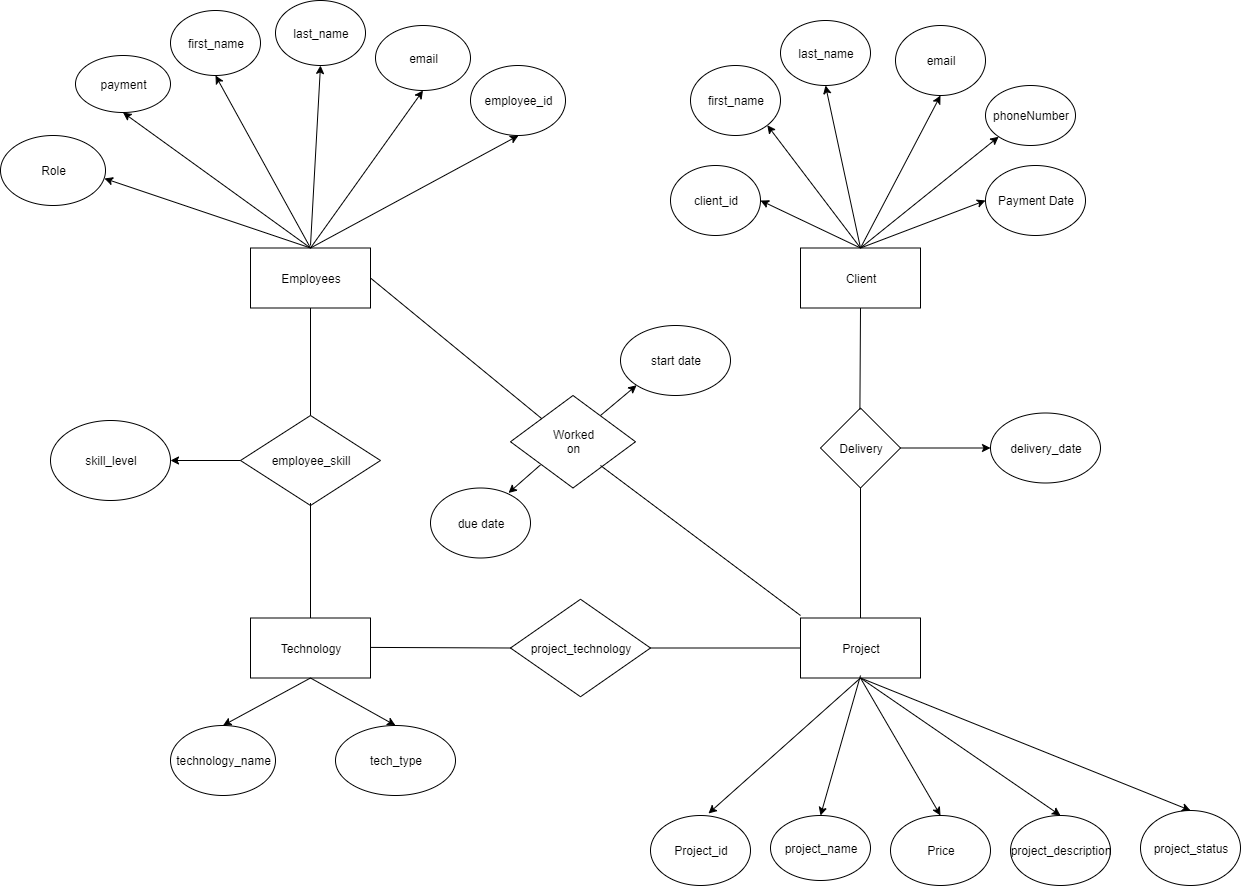

The diagram above was exported from draw.io. Its source (the exported page's mxGraphModel, read from the mxfile embedded in the PNG):
<mxGraphModel dx="1426" dy="551" grid="1" gridSize="10" guides="1" tooltips="1" connect="1" arrows="1" fold="1" page="1" pageScale="1" pageWidth="2339" pageHeight="3300" math="0" shadow="0">
  <root>
    <mxCell id="0" />
    <mxCell id="1" parent="0" />
    <mxCell id="2KmwjC09OHcKBxmHwyW8-2" value="Employees" style="rounded=0;whiteSpace=wrap;html=1;" parent="1" vertex="1">
      <mxGeometry x="640" y="482.5" width="120" height="60" as="geometry" />
    </mxCell>
    <mxCell id="2KmwjC09OHcKBxmHwyW8-3" value="Project" style="rounded=0;whiteSpace=wrap;html=1;" parent="1" vertex="1">
      <mxGeometry x="1190" y="852.5" width="120" height="60" as="geometry" />
    </mxCell>
    <mxCell id="2KmwjC09OHcKBxmHwyW8-4" value="Client" style="rounded=0;whiteSpace=wrap;html=1;" parent="1" vertex="1">
      <mxGeometry x="1190" y="482.5" width="120" height="60" as="geometry" />
    </mxCell>
    <mxCell id="2KmwjC09OHcKBxmHwyW8-6" value="Project_id" style="ellipse;whiteSpace=wrap;html=1;" parent="1" vertex="1">
      <mxGeometry x="1040" y="1050" width="100" height="70" as="geometry" />
    </mxCell>
    <mxCell id="2KmwjC09OHcKBxmHwyW8-7" value="project_name" style="ellipse;whiteSpace=wrap;html=1;" parent="1" vertex="1">
      <mxGeometry x="1160" y="1050" width="100" height="65" as="geometry" />
    </mxCell>
    <mxCell id="2KmwjC09OHcKBxmHwyW8-8" value="first_name" style="ellipse;whiteSpace=wrap;html=1;" parent="1" vertex="1">
      <mxGeometry x="560" y="245" width="90" height="65" as="geometry" />
    </mxCell>
    <mxCell id="2KmwjC09OHcKBxmHwyW8-9" value="last_name" style="ellipse;whiteSpace=wrap;html=1;" parent="1" vertex="1">
      <mxGeometry x="665" y="235" width="90" height="65" as="geometry" />
    </mxCell>
    <mxCell id="2KmwjC09OHcKBxmHwyW8-11" value="first_name" style="ellipse;whiteSpace=wrap;html=1;" parent="1" vertex="1">
      <mxGeometry x="1080" y="300" width="90" height="70" as="geometry" />
    </mxCell>
    <mxCell id="2KmwjC09OHcKBxmHwyW8-12" value="last_name" style="ellipse;whiteSpace=wrap;html=1;" parent="1" vertex="1">
      <mxGeometry x="1170" y="255" width="90" height="65" as="geometry" />
    </mxCell>
    <mxCell id="2KmwjC09OHcKBxmHwyW8-14" value="email" style="ellipse;whiteSpace=wrap;html=1;" parent="1" vertex="1">
      <mxGeometry x="765" y="260" width="95" height="65" as="geometry" />
    </mxCell>
    <mxCell id="2KmwjC09OHcKBxmHwyW8-44" style="edgeStyle=none;rounded=0;orthogonalLoop=1;jettySize=auto;html=1;exitX=0.5;exitY=1;exitDx=0;exitDy=0;entryX=0.5;entryY=0;entryDx=0;entryDy=0;startArrow=none;startFill=0;endArrow=none;endFill=0;" parent="1" source="2KmwjC09OHcKBxmHwyW8-23" target="2KmwjC09OHcKBxmHwyW8-3" edge="1">
      <mxGeometry relative="1" as="geometry" />
    </mxCell>
    <mxCell id="2KmwjC09OHcKBxmHwyW8-23" value="Delivery" style="rhombus;whiteSpace=wrap;html=1;" parent="1" vertex="1">
      <mxGeometry x="1210" y="642.5" width="80" height="80" as="geometry" />
    </mxCell>
    <mxCell id="2KmwjC09OHcKBxmHwyW8-29" value="email" style="ellipse;whiteSpace=wrap;html=1;" parent="1" vertex="1">
      <mxGeometry x="1285" y="260" width="90" height="70" as="geometry" />
    </mxCell>
    <mxCell id="2KmwjC09OHcKBxmHwyW8-30" value="phoneNumber" style="ellipse;whiteSpace=wrap;html=1;" parent="1" vertex="1">
      <mxGeometry x="1375" y="320" width="90" height="60" as="geometry" />
    </mxCell>
    <mxCell id="2KmwjC09OHcKBxmHwyW8-32" value="Technology" style="rounded=0;whiteSpace=wrap;html=1;" parent="1" vertex="1">
      <mxGeometry x="640" y="852.5" width="120" height="60" as="geometry" />
    </mxCell>
    <mxCell id="2KmwjC09OHcKBxmHwyW8-10" value="Worked&lt;br&gt;on" style="rhombus;whiteSpace=wrap;html=1;" parent="1" vertex="1">
      <mxGeometry x="900" y="630" width="125" height="92.5" as="geometry" />
    </mxCell>
    <mxCell id="2KmwjC09OHcKBxmHwyW8-34" value="technology_name" style="ellipse;whiteSpace=wrap;html=1;" parent="1" vertex="1">
      <mxGeometry x="560" y="960" width="105" height="70" as="geometry" />
    </mxCell>
    <mxCell id="2KmwjC09OHcKBxmHwyW8-35" value="tech_type" style="ellipse;whiteSpace=wrap;html=1;" parent="1" vertex="1">
      <mxGeometry x="725" y="960" width="120" height="70" as="geometry" />
    </mxCell>
    <mxCell id="2KmwjC09OHcKBxmHwyW8-40" value="employee_id" style="ellipse;whiteSpace=wrap;html=1;" parent="1" vertex="1">
      <mxGeometry x="860" y="300" width="95" height="70" as="geometry" />
    </mxCell>
    <mxCell id="kMocLnsOblOk-gk1RQvz-2" value="due date" style="ellipse;whiteSpace=wrap;html=1;" parent="1" vertex="1">
      <mxGeometry x="820" y="722.5" width="100" height="70" as="geometry" />
    </mxCell>
    <mxCell id="kMocLnsOblOk-gk1RQvz-3" value="Price" style="ellipse;whiteSpace=wrap;html=1;" parent="1" vertex="1">
      <mxGeometry x="1280" y="1050" width="100" height="70" as="geometry" />
    </mxCell>
    <mxCell id="kMocLnsOblOk-gk1RQvz-4" value="Payment Date" style="ellipse;whiteSpace=wrap;html=1;" parent="1" vertex="1">
      <mxGeometry x="1375" y="400" width="100" height="70" as="geometry" />
    </mxCell>
    <mxCell id="Lnatkdeb7JgHX3WRWFcT-1" value="start date" style="ellipse;whiteSpace=wrap;html=1;" parent="1" vertex="1">
      <mxGeometry x="1010" y="560" width="110" height="70" as="geometry" />
    </mxCell>
    <mxCell id="Lnatkdeb7JgHX3WRWFcT-3" value="client_id" style="ellipse;whiteSpace=wrap;html=1;" parent="1" vertex="1">
      <mxGeometry x="1060" y="400" width="90" height="70" as="geometry" />
    </mxCell>
    <mxCell id="2KmwjC09OHcKBxmHwyW8-41" value="employee_skill" style="rhombus;whiteSpace=wrap;html=1;" parent="1" vertex="1">
      <mxGeometry x="630" y="650" width="140" height="90" as="geometry" />
    </mxCell>
    <mxCell id="2KmwjC09OHcKBxmHwyW8-37" value="project_technology" style="rhombus;whiteSpace=wrap;html=1;" parent="1" vertex="1">
      <mxGeometry x="900" y="833.75" width="140" height="97.5" as="geometry" />
    </mxCell>
    <mxCell id="ZQ9p1D-sn2HWQQUlbfW3-13" value="" style="endArrow=none;html=1;exitX=1;exitY=0.5;exitDx=0;exitDy=0;entryX=0;entryY=0;entryDx=0;entryDy=0;" parent="1" source="2KmwjC09OHcKBxmHwyW8-2" target="2KmwjC09OHcKBxmHwyW8-10" edge="1">
      <mxGeometry width="50" height="50" relative="1" as="geometry">
        <mxPoint x="770" y="520" as="sourcePoint" />
        <mxPoint x="940" y="660" as="targetPoint" />
      </mxGeometry>
    </mxCell>
    <mxCell id="ZQ9p1D-sn2HWQQUlbfW3-16" value="" style="endArrow=none;html=1;" parent="1" edge="1">
      <mxGeometry width="50" height="50" relative="1" as="geometry">
        <mxPoint x="990" y="700" as="sourcePoint" />
        <mxPoint x="1190" y="850" as="targetPoint" />
      </mxGeometry>
    </mxCell>
    <mxCell id="ZQ9p1D-sn2HWQQUlbfW3-17" value="" style="endArrow=none;html=1;entryX=0.5;entryY=1;entryDx=0;entryDy=0;exitX=0.5;exitY=0;exitDx=0;exitDy=0;" parent="1" target="2KmwjC09OHcKBxmHwyW8-2" edge="1" source="2KmwjC09OHcKBxmHwyW8-41">
      <mxGeometry width="50" height="50" relative="1" as="geometry">
        <mxPoint x="700" y="630" as="sourcePoint" />
        <mxPoint x="700" y="550" as="targetPoint" />
      </mxGeometry>
    </mxCell>
    <mxCell id="ZQ9p1D-sn2HWQQUlbfW3-18" value="" style="endArrow=none;html=1;exitX=0.5;exitY=0;exitDx=0;exitDy=0;" parent="1" source="2KmwjC09OHcKBxmHwyW8-32" edge="1">
      <mxGeometry width="50" height="50" relative="1" as="geometry">
        <mxPoint x="700" y="867.5" as="sourcePoint" />
        <mxPoint x="700" y="737.5" as="targetPoint" />
      </mxGeometry>
    </mxCell>
    <mxCell id="ZQ9p1D-sn2HWQQUlbfW3-19" value="" style="endArrow=none;html=1;entryX=0;entryY=0.5;entryDx=0;entryDy=0;" parent="1" target="2KmwjC09OHcKBxmHwyW8-37" edge="1">
      <mxGeometry width="50" height="50" relative="1" as="geometry">
        <mxPoint x="760" y="881.9100000000001" as="sourcePoint" />
        <mxPoint x="890" y="881.9100000000001" as="targetPoint" />
      </mxGeometry>
    </mxCell>
    <mxCell id="ZQ9p1D-sn2HWQQUlbfW3-20" value="" style="endArrow=none;html=1;entryX=0;entryY=0.5;entryDx=0;entryDy=0;exitX=1;exitY=0.5;exitDx=0;exitDy=0;" parent="1" target="2KmwjC09OHcKBxmHwyW8-3" edge="1" source="2KmwjC09OHcKBxmHwyW8-37">
      <mxGeometry width="50" height="50" relative="1" as="geometry">
        <mxPoint x="1010" y="881.91" as="sourcePoint" />
        <mxPoint x="1180" y="882" as="targetPoint" />
      </mxGeometry>
    </mxCell>
    <mxCell id="ZQ9p1D-sn2HWQQUlbfW3-21" value="" style="endArrow=none;html=1;entryX=0.5;entryY=1;entryDx=0;entryDy=0;" parent="1" target="2KmwjC09OHcKBxmHwyW8-4" edge="1">
      <mxGeometry width="50" height="50" relative="1" as="geometry">
        <mxPoint x="1249.41" y="643.97" as="sourcePoint" />
        <mxPoint x="1249" y="550" as="targetPoint" />
      </mxGeometry>
    </mxCell>
    <mxCell id="mTIH9NAq6i9NkY1zTbdS-3" value="payment" style="ellipse;whiteSpace=wrap;html=1;" vertex="1" parent="1">
      <mxGeometry x="465" y="290" width="95" height="57" as="geometry" />
    </mxCell>
    <mxCell id="mTIH9NAq6i9NkY1zTbdS-7" value="Role" style="ellipse;whiteSpace=wrap;html=1;" vertex="1" parent="1">
      <mxGeometry x="390" y="370" width="105" height="70" as="geometry" />
    </mxCell>
    <mxCell id="mTIH9NAq6i9NkY1zTbdS-13" value="project_description" style="ellipse;whiteSpace=wrap;html=1;" vertex="1" parent="1">
      <mxGeometry x="1400" y="1050" width="100" height="70" as="geometry" />
    </mxCell>
    <mxCell id="mTIH9NAq6i9NkY1zTbdS-16" value="project_status" style="ellipse;whiteSpace=wrap;html=1;" vertex="1" parent="1">
      <mxGeometry x="1530" y="1045" width="100" height="75" as="geometry" />
    </mxCell>
    <mxCell id="mTIH9NAq6i9NkY1zTbdS-18" value="" style="endArrow=classic;html=1;exitX=0.5;exitY=1;exitDx=0;exitDy=0;entryX=0.58;entryY=-0.029;entryDx=0;entryDy=0;entryPerimeter=0;" edge="1" parent="1" source="2KmwjC09OHcKBxmHwyW8-3" target="2KmwjC09OHcKBxmHwyW8-6">
      <mxGeometry width="50" height="50" relative="1" as="geometry">
        <mxPoint x="1050" y="1000" as="sourcePoint" />
        <mxPoint x="1100" y="950" as="targetPoint" />
      </mxGeometry>
    </mxCell>
    <mxCell id="mTIH9NAq6i9NkY1zTbdS-19" value="" style="endArrow=classic;html=1;exitX=0.5;exitY=1;exitDx=0;exitDy=0;entryX=0.5;entryY=0;entryDx=0;entryDy=0;" edge="1" parent="1" source="2KmwjC09OHcKBxmHwyW8-3" target="kMocLnsOblOk-gk1RQvz-3">
      <mxGeometry width="50" height="50" relative="1" as="geometry">
        <mxPoint x="1432" y="884.53" as="sourcePoint" />
        <mxPoint x="1280" y="1020" as="targetPoint" />
      </mxGeometry>
    </mxCell>
    <mxCell id="mTIH9NAq6i9NkY1zTbdS-20" value="" style="endArrow=classic;html=1;exitX=0.5;exitY=1;exitDx=0;exitDy=0;entryX=0.5;entryY=0;entryDx=0;entryDy=0;" edge="1" parent="1" source="2KmwjC09OHcKBxmHwyW8-3" target="mTIH9NAq6i9NkY1zTbdS-13">
      <mxGeometry width="50" height="50" relative="1" as="geometry">
        <mxPoint x="1512" y="884.53" as="sourcePoint" />
        <mxPoint x="1360" y="1020" as="targetPoint" />
      </mxGeometry>
    </mxCell>
    <mxCell id="mTIH9NAq6i9NkY1zTbdS-21" value="" style="endArrow=classic;html=1;entryX=0.5;entryY=0;entryDx=0;entryDy=0;" edge="1" parent="1" target="2KmwjC09OHcKBxmHwyW8-7">
      <mxGeometry width="50" height="50" relative="1" as="geometry">
        <mxPoint x="1250" y="910" as="sourcePoint" />
        <mxPoint x="1130" y="1047.97" as="targetPoint" />
      </mxGeometry>
    </mxCell>
    <mxCell id="mTIH9NAq6i9NkY1zTbdS-22" value="" style="endArrow=classic;html=1;exitX=0.5;exitY=1;exitDx=0;exitDy=0;entryX=0.5;entryY=0;entryDx=0;entryDy=0;" edge="1" parent="1" source="2KmwjC09OHcKBxmHwyW8-3" target="mTIH9NAq6i9NkY1zTbdS-16">
      <mxGeometry width="50" height="50" relative="1" as="geometry">
        <mxPoint x="1562" y="860" as="sourcePoint" />
        <mxPoint x="1410" y="995.47" as="targetPoint" />
      </mxGeometry>
    </mxCell>
    <mxCell id="mTIH9NAq6i9NkY1zTbdS-26" value="skill_level" style="ellipse;whiteSpace=wrap;html=1;" vertex="1" parent="1">
      <mxGeometry x="440" y="655" width="120" height="80" as="geometry" />
    </mxCell>
    <mxCell id="mTIH9NAq6i9NkY1zTbdS-28" value="" style="endArrow=classic;html=1;entryX=1;entryY=0.5;entryDx=0;entryDy=0;exitX=0;exitY=0.5;exitDx=0;exitDy=0;" edge="1" parent="1" source="2KmwjC09OHcKBxmHwyW8-41" target="mTIH9NAq6i9NkY1zTbdS-26">
      <mxGeometry width="50" height="50" relative="1" as="geometry">
        <mxPoint x="550" y="772.5" as="sourcePoint" />
        <mxPoint x="600" y="722.5" as="targetPoint" />
      </mxGeometry>
    </mxCell>
    <mxCell id="mTIH9NAq6i9NkY1zTbdS-29" value="delivery_date" style="ellipse;whiteSpace=wrap;html=1;" vertex="1" parent="1">
      <mxGeometry x="1380" y="647.5" width="110" height="70" as="geometry" />
    </mxCell>
    <mxCell id="mTIH9NAq6i9NkY1zTbdS-30" value="" style="endArrow=classic;html=1;exitX=1;exitY=0.5;exitDx=0;exitDy=0;entryX=0;entryY=0.5;entryDx=0;entryDy=0;" edge="1" parent="1" source="2KmwjC09OHcKBxmHwyW8-23" target="mTIH9NAq6i9NkY1zTbdS-29">
      <mxGeometry width="50" height="50" relative="1" as="geometry">
        <mxPoint x="1310" y="772.5" as="sourcePoint" />
        <mxPoint x="1360" y="722.5" as="targetPoint" />
      </mxGeometry>
    </mxCell>
    <mxCell id="mTIH9NAq6i9NkY1zTbdS-31" value="" style="endArrow=classic;html=1;entryX=0;entryY=1;entryDx=0;entryDy=0;" edge="1" parent="1" target="Lnatkdeb7JgHX3WRWFcT-1">
      <mxGeometry width="50" height="50" relative="1" as="geometry">
        <mxPoint x="990" y="650" as="sourcePoint" />
        <mxPoint x="1040" y="605" as="targetPoint" />
      </mxGeometry>
    </mxCell>
    <mxCell id="mTIH9NAq6i9NkY1zTbdS-33" value="" style="endArrow=classic;html=1;entryX=0.78;entryY=0.071;entryDx=0;entryDy=0;exitX=0.24;exitY=0.75;exitDx=0;exitDy=0;entryPerimeter=0;exitPerimeter=0;" edge="1" parent="1" source="2KmwjC09OHcKBxmHwyW8-10" target="kMocLnsOblOk-gk1RQvz-2">
      <mxGeometry width="50" height="50" relative="1" as="geometry">
        <mxPoint x="937.5" y="790" as="sourcePoint" />
        <mxPoint x="987.5" y="740" as="targetPoint" />
      </mxGeometry>
    </mxCell>
    <mxCell id="mTIH9NAq6i9NkY1zTbdS-34" value="" style="endArrow=classic;html=1;entryX=0.99;entryY=0.614;entryDx=0;entryDy=0;exitX=0.5;exitY=0;exitDx=0;exitDy=0;entryPerimeter=0;" edge="1" parent="1" source="2KmwjC09OHcKBxmHwyW8-2" target="mTIH9NAq6i9NkY1zTbdS-7">
      <mxGeometry width="50" height="50" relative="1" as="geometry">
        <mxPoint x="700" y="480" as="sourcePoint" />
        <mxPoint x="620" y="510" as="targetPoint" />
      </mxGeometry>
    </mxCell>
    <mxCell id="mTIH9NAq6i9NkY1zTbdS-35" value="" style="endArrow=classic;html=1;entryX=0.5;entryY=1;entryDx=0;entryDy=0;exitX=0.5;exitY=0;exitDx=0;exitDy=0;" edge="1" parent="1" source="2KmwjC09OHcKBxmHwyW8-2" target="mTIH9NAq6i9NkY1zTbdS-3">
      <mxGeometry width="50" height="50" relative="1" as="geometry">
        <mxPoint x="700" y="480" as="sourcePoint" />
        <mxPoint x="600" y="465" as="targetPoint" />
      </mxGeometry>
    </mxCell>
    <mxCell id="mTIH9NAq6i9NkY1zTbdS-36" value="" style="endArrow=classic;html=1;entryX=0.5;entryY=1;entryDx=0;entryDy=0;exitX=0.5;exitY=0;exitDx=0;exitDy=0;" edge="1" parent="1" source="2KmwjC09OHcKBxmHwyW8-2" target="2KmwjC09OHcKBxmHwyW8-8">
      <mxGeometry width="50" height="50" relative="1" as="geometry">
        <mxPoint x="700" y="480" as="sourcePoint" />
        <mxPoint x="640" y="385" as="targetPoint" />
      </mxGeometry>
    </mxCell>
    <mxCell id="mTIH9NAq6i9NkY1zTbdS-37" value="" style="endArrow=classic;html=1;entryX=0.5;entryY=1;entryDx=0;entryDy=0;" edge="1" parent="1" target="2KmwjC09OHcKBxmHwyW8-9">
      <mxGeometry width="50" height="50" relative="1" as="geometry">
        <mxPoint x="700" y="480" as="sourcePoint" />
        <mxPoint x="725" y="405" as="targetPoint" />
      </mxGeometry>
    </mxCell>
    <mxCell id="mTIH9NAq6i9NkY1zTbdS-38" value="" style="endArrow=classic;html=1;entryX=0.5;entryY=1;entryDx=0;entryDy=0;" edge="1" parent="1" target="2KmwjC09OHcKBxmHwyW8-14">
      <mxGeometry width="50" height="50" relative="1" as="geometry">
        <mxPoint x="700" y="482.5" as="sourcePoint" />
        <mxPoint x="750" y="432.5" as="targetPoint" />
      </mxGeometry>
    </mxCell>
    <mxCell id="mTIH9NAq6i9NkY1zTbdS-39" value="" style="endArrow=classic;html=1;" edge="1" parent="1">
      <mxGeometry width="50" height="50" relative="1" as="geometry">
        <mxPoint x="700" y="482.5" as="sourcePoint" />
        <mxPoint x="908" y="370" as="targetPoint" />
      </mxGeometry>
    </mxCell>
    <mxCell id="mTIH9NAq6i9NkY1zTbdS-40" value="" style="endArrow=classic;html=1;entryX=0.5;entryY=0;entryDx=0;entryDy=0;exitX=0.5;exitY=1;exitDx=0;exitDy=0;" edge="1" parent="1" source="2KmwjC09OHcKBxmHwyW8-32" target="2KmwjC09OHcKBxmHwyW8-34">
      <mxGeometry width="50" height="50" relative="1" as="geometry">
        <mxPoint x="665" y="990" as="sourcePoint" />
        <mxPoint x="715" y="940" as="targetPoint" />
      </mxGeometry>
    </mxCell>
    <mxCell id="mTIH9NAq6i9NkY1zTbdS-41" value="" style="endArrow=classic;html=1;entryX=0.5;entryY=0;entryDx=0;entryDy=0;exitX=0.5;exitY=1;exitDx=0;exitDy=0;" edge="1" parent="1" source="2KmwjC09OHcKBxmHwyW8-32" target="2KmwjC09OHcKBxmHwyW8-35">
      <mxGeometry width="50" height="50" relative="1" as="geometry">
        <mxPoint x="675" y="981.25" as="sourcePoint" />
        <mxPoint x="725" y="931.25" as="targetPoint" />
      </mxGeometry>
    </mxCell>
    <mxCell id="mTIH9NAq6i9NkY1zTbdS-42" value="" style="endArrow=classic;html=1;entryX=1;entryY=0.5;entryDx=0;entryDy=0;" edge="1" parent="1" target="Lnatkdeb7JgHX3WRWFcT-3">
      <mxGeometry width="50" height="50" relative="1" as="geometry">
        <mxPoint x="1250" y="482.5" as="sourcePoint" />
        <mxPoint x="1300" y="432.5" as="targetPoint" />
      </mxGeometry>
    </mxCell>
    <mxCell id="mTIH9NAq6i9NkY1zTbdS-43" value="" style="endArrow=classic;html=1;entryX=1;entryY=1;entryDx=0;entryDy=0;" edge="1" parent="1" target="2KmwjC09OHcKBxmHwyW8-11">
      <mxGeometry width="50" height="50" relative="1" as="geometry">
        <mxPoint x="1250" y="482.5" as="sourcePoint" />
        <mxPoint x="1300" y="432.5" as="targetPoint" />
      </mxGeometry>
    </mxCell>
    <mxCell id="mTIH9NAq6i9NkY1zTbdS-44" value="" style="endArrow=classic;html=1;entryX=0.5;entryY=1;entryDx=0;entryDy=0;" edge="1" parent="1" target="2KmwjC09OHcKBxmHwyW8-12">
      <mxGeometry width="50" height="50" relative="1" as="geometry">
        <mxPoint x="1250" y="482.5" as="sourcePoint" />
        <mxPoint x="1300" y="432.5" as="targetPoint" />
      </mxGeometry>
    </mxCell>
    <mxCell id="mTIH9NAq6i9NkY1zTbdS-45" value="" style="endArrow=classic;html=1;entryX=0.5;entryY=1;entryDx=0;entryDy=0;" edge="1" parent="1" target="2KmwjC09OHcKBxmHwyW8-29">
      <mxGeometry width="50" height="50" relative="1" as="geometry">
        <mxPoint x="1250" y="482.5" as="sourcePoint" />
        <mxPoint x="1300" y="432.5" as="targetPoint" />
      </mxGeometry>
    </mxCell>
    <mxCell id="mTIH9NAq6i9NkY1zTbdS-46" value="" style="endArrow=classic;html=1;entryX=0;entryY=1;entryDx=0;entryDy=0;" edge="1" parent="1" target="2KmwjC09OHcKBxmHwyW8-30">
      <mxGeometry width="50" height="50" relative="1" as="geometry">
        <mxPoint x="1250" y="482.5" as="sourcePoint" />
        <mxPoint x="1300" y="432.5" as="targetPoint" />
      </mxGeometry>
    </mxCell>
    <mxCell id="mTIH9NAq6i9NkY1zTbdS-47" value="" style="endArrow=classic;html=1;entryX=0;entryY=0.5;entryDx=0;entryDy=0;exitX=0.5;exitY=0;exitDx=0;exitDy=0;" edge="1" parent="1" source="2KmwjC09OHcKBxmHwyW8-4" target="kMocLnsOblOk-gk1RQvz-4">
      <mxGeometry width="50" height="50" relative="1" as="geometry">
        <mxPoint x="1305" y="482.5" as="sourcePoint" />
        <mxPoint x="1355" y="432.5" as="targetPoint" />
      </mxGeometry>
    </mxCell>
  </root>
</mxGraphModel>